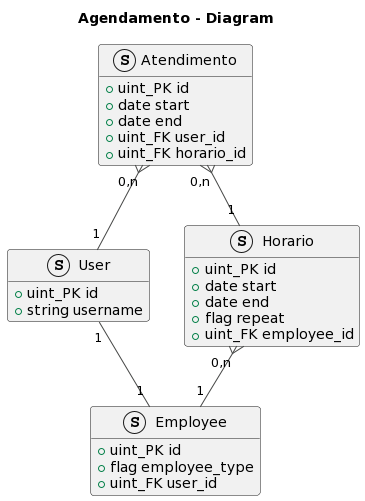

The diagram above was rendered by PlantUML. Its source (embedded in the PNG):
@startuml
!theme vibrant

skin rose

title Agendamento - Diagram
hide struct methods

struct User {
  +uint_PK id
  +string username
}

struct Employee {
  +uint_PK id
  +flag employee_type
  +uint_FK user_id
}

struct Atendimento {
  +uint_PK id
  +date start
  +date end
  +uint_FK user_id
  +uint_FK horario_id
}

struct Horario {
  +uint_PK id
  +date start
  +date end
  +flag repeat
  +uint_FK employee_id
}

' =-=-= Relantionships =-=-=
User "1" -- "1" Employee
Horario   "0,n" }-- "1"  Employee
Atendimento "0,n" }-- "1" Horario
Atendimento "0,n" }-- "1" User
@enduml